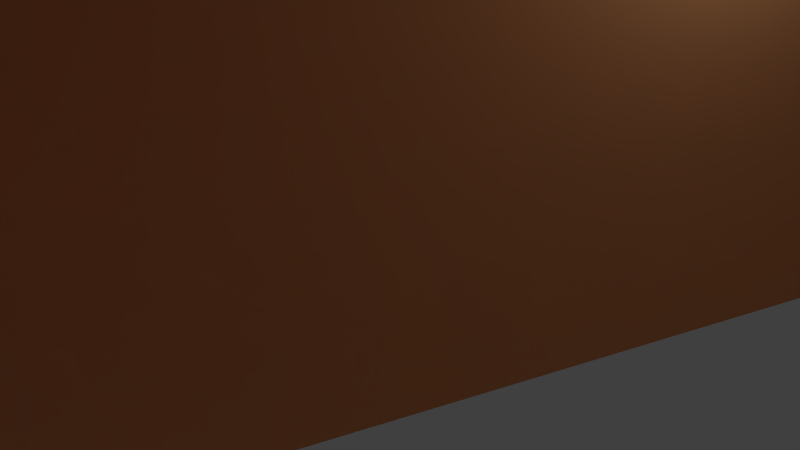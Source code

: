 # Source: kth_campus.blend  (saved by Blender 2.78.0; exported with 4.5.12 LTS)
import bpy
from mathutils import Matrix  # noqa: F401  (used for matrix-valued properties, if any)

bpy.ops.wm.read_factory_settings(use_empty=True)
scene = bpy.context.scene
scene.name = 'Scene'

# ---- collections
col_collection_1 = bpy.data.collections.new('Collection 1'); scene.collection.children.link(col_collection_1)

# ---- materials (node trees are filled in below, after node groups)
mat_firebrick = bpy.data.materials.new('firebrick')
mat_firebrick.alpha_threshold = 0.0
mat_firebrick.use_transparent_shadow = False
mat_firebrick.diffuse_color = (0.698, 0.133, 0.133, 1.0)
mat_firebrick.roughness = 0.5
mat_white = bpy.data.materials.new('white')
mat_white.alpha_threshold = 0.0
mat_white.use_transparent_shadow = False
mat_white.diffuse_color = (1.0, 1.0, 1.0, 1.0)
mat_white.roughness = 0.5
mat_darkgray = bpy.data.materials.new('darkgray')
mat_darkgray.alpha_threshold = 0.0
mat_darkgray.use_transparent_shadow = False
mat_darkgray.diffuse_color = (0.663, 0.663, 0.663, 1.0)
mat_darkgray.roughness = 0.5
mat_wall = bpy.data.materials.new('wall')
mat_wall.alpha_threshold = 0.0
mat_wall.use_transparent_shadow = False
mat_wall.diffuse_color = (1.0, 0.5, 0.2, 1.0)
mat_wall.roughness = 0.5
mat_mediumaquamarine = bpy.data.materials.new('mediumaquamarine')
mat_mediumaquamarine.alpha_threshold = 0.0
mat_mediumaquamarine.use_transparent_shadow = False
mat_mediumaquamarine.diffuse_color = (0.4, 0.804, 0.667, 1.0)
mat_mediumaquamarine.roughness = 0.5
mat_roof = bpy.data.materials.new('roof')
mat_roof.alpha_threshold = 0.0
mat_roof.use_transparent_shadow = False
mat_roof.diffuse_color = (0.29, 0.25, 0.21, 1.0)
mat_roof.roughness = 0.5
mat_red = bpy.data.materials.new('red')
mat_red.alpha_threshold = 0.0
mat_red.use_transparent_shadow = False
mat_red.diffuse_color = (1.0, 0.0, 0.0, 1.0)
mat_red.roughness = 0.5
mat_yellow = bpy.data.materials.new('yellow')
mat_yellow.alpha_threshold = 0.0
mat_yellow.use_transparent_shadow = False
mat_yellow.diffuse_color = (1.0, 1.0, 0.0, 1.0)
mat_yellow.roughness = 0.5
mat_black = bpy.data.materials.new('black')
mat_black.alpha_threshold = 0.0
mat_black.use_transparent_shadow = False
mat_black.diffuse_color = (0.0, 0.0, 0.0, 1.0)
mat_black.roughness = 0.5

# ---- material node trees

# ---- world
world_world = bpy.data.worlds.new('World'); scene.world = world_world
world_world.color = (0.05088, 0.05088, 0.05088)
world_world.use_sun_shadow = False
world_world.sun_shadow_jitter_overblur = 0.0
world_world.cycles.sampling_method = 'NONE'
world_world.cycles.sample_map_resolution = 256

# ---- cameras
cam_camera = bpy.data.cameras.new('Camera')
cam_camera.clip_end = 100.0
cam_camera.lens = 35.0
cam_camera.sensor_width = 32.0
cam_camera.sensor_height = 18.0
cam_camera.ortho_scale = 7.314
cam_camera.dof.focus_distance = 0.0
cam_camera.dof.aperture_fstop = 128.0

# ---- lights
light_lamp = bpy.data.lights.new('Lamp', 'POINT')
light_lamp.transmission_factor = 0.0
light_lamp.cutoff_distance = 30.0
light_lamp.energy = 100.0
light_lamp.shadow_buffer_clip_start = 1.001
light_lamp.shadow_soft_size = 0.1
light_lamp.shadow_maximum_resolution = 0.006
light_lamp.use_absolute_resolution = True
light_lamp.cycles.use_multiple_importance_sampling = False

# ---- meshes
me_map_3_osm_buildings = bpy.data.meshes.new('map_3.osm_buildings')
me_map_3_osm_buildings.from_pydata([(22.32, -72.08, 0.0), (31.6, -47.02, 0.0), (33.43, -33.09, 0.0), (39.93, -17.09, 0.0), (25.52, -10.63, 0.0), (57.29, 64.42, 0.0), (77.45, 56.4, 0.0), (80.46, 65.41, 0.0), (60.66, 79.59, 0.0), (64.99, 91.03, 0.0), (54.07, 93.99, 0.0), (30.15, 34.23, 0.0), (26.41, 35.63, 0.0), (20.96, 22.27, 0.0), (24.19, 20.9, 0.0), (11.16, -8.432, 0.0), (-3.996, -54.22, 0.0), (2.9, -57.11, 0.0), (0.5108, -63.09, 0.0), (22.32, -72.08, 6.0), (31.6, -47.02, 6.0), (33.43, -33.09, 6.0), (39.93, -17.09, 6.0), (25.52, -10.63, 6.0), (57.29, 64.42, 6.0), (77.45, 56.4, 6.0), (80.46, 65.41, 6.0), (60.66, 79.59, 6.0), (64.99, 91.03, 6.0), (54.07, 93.99, 6.0), (30.15, 34.23, 6.0), (26.41, 35.63, 6.0), (20.96, 22.27, 6.0), (24.19, 20.9, 6.0), (11.16, -8.432, 6.0), (-3.996, -54.22, 6.0), (2.9, -57.11, 6.0), (0.5108, -63.09, 6.0), (-83.2, -0.8284, 0.0), (-81.14, 0.4628, 0.0), (-85.37, 7.899, 0.0), (-91.77, 3.758, 0.0), (-111.0, 24.23, 0.0), (-112.6, 26.04, 0.0), (-110.2, 29.11, 0.0), (-119.0, 35.4, 0.0), (-132.0, 17.22, 0.0), (-126.3, 13.24, 0.0), (-133.4, 4.104, 0.0), (-143.4, 10.98, 0.0), (-145.9, 8.513, 0.0), (-151.0, 13.21, 0.0), (-161.3, 2.681, 0.0), (-149.5, -9.52, 0.0), (-147.2, -6.927, 0.0), (-102.8, -52.41, 0.0), (-96.52, -47.15, 0.0), (-99.46, -43.64, 0.0), (-97.79, -41.79, 0.0), (-100.5, -39.18, 0.0), (-102.7, -41.69, 0.0), (-107.0, -30.15, 0.0), (-89.66, -23.64, 0.0), (-91.23, -20.06, 0.0), (-84.28, -16.95, 0.0), (-77.63, -33.16, 0.0), (-70.81, -30.13, 0.0), (-83.2, -0.8284, 12.0), (-81.14, 0.4628, 12.0), (-85.37, 7.899, 12.0), (-91.77, 3.758, 12.0), (-111.0, 24.23, 12.0), (-112.6, 26.04, 12.0), (-110.2, 29.11, 12.0), (-119.0, 35.4, 12.0), (-132.0, 17.22, 12.0), (-126.3, 13.24, 12.0), (-133.4, 4.104, 12.0), (-143.4, 10.98, 12.0), (-145.9, 8.513, 12.0), (-151.0, 13.21, 12.0), (-161.3, 2.681, 12.0), (-149.5, -9.52, 12.0), (-147.2, -6.927, 12.0), (-102.8, -52.41, 12.0), (-96.52, -47.15, 12.0), (-99.46, -43.64, 12.0), (-97.79, -41.79, 12.0), (-100.5, -39.18, 12.0), (-102.7, -41.69, 12.0), (-107.0, -30.15, 12.0), (-89.66, -23.64, 12.0), (-91.23, -20.06, 12.0), (-84.28, -16.95, 12.0), (-77.63, -33.16, 12.0), (-70.81, -30.13, 12.0), (-76.8, 52.15, 0.0), (-33.59, -43.2, 0.0), (-16.68, -50.31, 0.0), (-11.56, -36.18, 0.0), (-19.98, -33.02, 0.0), (-62.19, 58.65, 0.0), (-76.8, 52.15, 6.0), (-33.59, -43.2, 6.0), (-16.68, -50.31, 6.0), (-11.56, -36.18, 6.0), (-19.98, -33.02, 6.0), (-62.19, 58.65, 6.0), (-76.55, 82.3, 0.0), (-63.04, 77.83, 0.0), (-50.2, 68.53, 0.0), (-52.97, 64.63, 0.0), (-23.26, 34.07, -7.248), (-12.4, 30.42, 0.0), (9.745, 20.2, 0.0), (26.08, 57.46, 0.0), (39.89, 88.5, 0.0), (31.63, 91.71, 0.0), (32.51, 96.63, 0.0), (15.87, 101.6, 0.0), (15.09, 98.58, 0.0), (-52.43, 97.57, 0.0), (-53.41, 93.51, 0.0), (-76.22, 100.7, 0.0), (-77.24, 96.54, 0.0), (-81.22, 97.48, 0.0), (-76.55, 82.3, 6.0), (-63.04, 77.83, 6.0), (-50.2, 68.53, 6.0), (-52.97, 64.63, 6.0), (-24.04, 35.29, -1.43), (-12.4, 30.42, 6.0), (9.745, 20.2, 6.0), (26.08, 57.46, 6.0), (39.89, 88.5, 6.0), (31.63, 91.71, 6.0), (32.51, 96.63, 6.0), (15.87, 101.6, 6.0), (15.09, 98.58, 6.0), (-52.43, 97.57, 6.0), (-53.41, 93.51, 6.0), (-76.22, 100.7, 6.0), (-77.24, 96.54, 6.0), (-81.22, 97.48, 6.0), (-102.2, 97.23, 0.0), (-91.13, 61.2, 0.0), (-71.88, 67.12, 0.0), (-82.97, 103.2, 0.0), (-102.2, 97.23, 6.0), (-91.13, 61.2, 6.0), (-71.88, 67.12, 6.0), (-82.97, 103.2, 6.0), (-33.95, 17.03, 0.0), (-19.83, -14.28, 0.0), (-13.64, -21.91, 0.0), (-7.571, -22.44, 0.0), (-2.679, -18.24, 0.0), (4.489, 3.568, 0.0), (2.208, 13.46, 0.0), (-6.016, 20.17, 0.0), (-25.05, 30.04, 0.0), (-33.26, 26.86, 0.0), (-33.95, 17.03, 6.0), (-19.83, -14.28, 6.0), (-13.64, -21.91, 6.0), (-7.571, -22.44, 6.0), (-2.679, -18.24, 6.0), (4.489, 3.568, 6.0), (2.208, 13.46, 6.0), (-6.016, 20.17, 6.0), (-25.05, 30.04, 6.0), (-33.26, 26.86, 6.0), (-37.02, 40.24, 0.0), (-37.81, 39.95, 0.0), (-38.46, 39.41, 0.0), (-38.89, 38.68, 0.0), (-39.04, 37.93, 0.0), (-38.93, 37.1, 0.0), (-38.53, 36.35, 0.0), (-37.83, 35.74, 0.0), (-37.04, 35.45, 0.0), (-36.48, 35.42, 0.0), (-35.65, 35.61, 0.0), (-34.95, 36.06, 0.0), (-34.44, 36.74, 0.0), (-34.21, 37.49, 0.0), (-34.23, 38.33, 0.0), (-34.72, 39.37, 0.0), (-35.36, 39.91, 0.0), (-36.15, 40.23, 0.0), (-37.02, 40.24, 6.0), (-37.81, 39.95, 6.0), (-38.46, 39.41, 6.0), (-38.89, 38.68, 6.0), (-39.04, 37.93, 6.0), (-38.93, 37.1, 6.0), (-38.53, 36.35, 6.0), (-37.83, 35.74, 6.0), (-37.04, 35.45, 6.0), (-36.48, 35.42, 6.0), (-35.65, 35.61, 6.0), (-34.95, 36.06, 6.0), (-34.44, 36.74, 6.0), (-34.21, 37.49, 6.0), (-34.23, 38.33, 6.0), (-34.72, 39.37, 6.0), (-35.36, 39.91, 6.0), (-36.15, 40.23, 6.0), (138.1, -1.517, 6.0), (150.2, 32.47, 6.0), (158.9, 29.65, 6.0), (164.0, 30.62, 6.0), (166.4, 37.6, 6.0), (163.3, 42.69, 6.0), (100.1, 58.27, 6.0), (96.97, 48.98, 6.0), (117.8, 41.33, 6.0), (88.76, -36.9, 6.0), (72.92, -30.34, 6.0), (66.55, -46.55, 6.0), (59.1, -58.64, 6.0), (49.32, -83.22, 6.0), (70.74, -92.04, 6.0), (74.17, -84.04, 6.0), (79.94, -86.54, 6.0), (100.5, -44.71, 6.0), (111.7, -12.04, 6.0), (120.2, -14.45, 6.0), (125.6, 2.568, 6.0), (137.2, 33.67, 6.0), (131.6, 17.32, 6.0), (118.1, 21.95, 6.0), (123.6, 38.3, 6.0), (138.1, -1.517, 0.0), (150.2, 32.47, 0.0), (158.9, 29.65, 0.0), (164.0, 30.62, 0.0), (166.4, 37.6, 0.0), (163.3, 42.69, 0.0), (100.1, 58.27, 0.0), (96.97, 48.98, 0.0), (117.8, 41.33, 0.0), (88.76, -36.9, 0.0), (72.92, -30.34, 0.0), (66.55, -46.55, 0.0), (59.1, -58.64, 0.0), (49.32, -83.22, 0.0), (70.74, -92.04, 0.0), (74.17, -84.04, 0.0), (79.94, -86.54, 0.0), (100.5, -44.71, 0.0), (111.7, -12.04, 0.0), (120.2, -14.45, 0.0), (125.6, 2.568, 0.0), (137.2, 33.67, 0.0), (131.6, 17.32, 0.0), (118.1, 21.95, 0.0), (123.6, 38.3, 0.0), (22.32, -72.08, 35.83), (31.6, -47.02, 35.83), (44.82, -52.29, 35.83), (49.88, -39.59, 35.83), (33.43, -33.09, 35.83), (39.93, -17.09, 35.83), (25.52, -10.63, 35.83), (57.29, 64.42, 35.83), (77.45, 56.4, 35.83), (80.46, 65.41, 35.83), (91.34, 61.24, 35.83), (93.39, 67.43, 35.83), (60.66, 79.59, 35.83), (64.99, 91.03, 35.83), (54.07, 93.99, 35.83), (30.15, 34.23, 35.83), (26.41, 35.63, 35.83), (20.96, 22.27, 35.83), (24.19, 20.9, 35.83), (11.16, -8.432, 35.83), (-3.996, -54.22, 35.83), (2.9, -57.11, 35.83), (0.5108, -63.09, 35.83), (70.74, -92.04, 35.83), (74.17, -84.04, 35.83), (79.94, -86.54, 35.83), (100.5, -44.71, 35.83), (111.7, -12.04, 35.83), (118.1, 21.95, 35.83), (123.6, 38.3, 35.83), (137.2, 33.67, 35.83), (131.6, 17.32, 35.83), (125.6, 2.568, 35.83), (138.1, -1.517, 35.83), (150.2, 32.47, 35.83), (158.9, 29.65, 35.83), (164.0, 30.62, 35.83), (166.4, 37.6, 35.83), (163.3, 42.69, 35.83), (93.39, 67.43, 35.83), (91.34, 61.24, 35.83), (100.1, 58.27, 35.83), (96.97, 48.98, 35.83), (117.8, 41.33, 35.83), (88.76, -36.9, 35.83), (72.92, -30.34, 35.83), (66.55, -46.55, 35.83), (49.88, -39.59, 35.83), (44.82, -52.29, 35.83), (59.1, -58.64, 35.83), (49.32, -83.22, 35.83), (-76.8, 52.15, 35.32), (-33.59, -43.2, 35.32), (-16.68, -50.31, 35.32), (-11.56, -36.18, 35.32), (-19.98, -33.02, 35.32), (-62.19, 58.65, 35.32), (-76.55, 82.3, 35.32), (-63.04, 77.83, 35.32), (-50.2, 68.53, 35.32), (-52.97, 64.63, 35.32), (-9.807, 34.96, 35.32), (-12.4, 30.42, 35.32), (9.745, 20.2, 35.32), (26.08, 57.46, 35.32), (39.89, 88.5, 35.32), (31.63, 91.71, 35.32), (32.51, 96.63, 35.32), (15.87, 101.6, 35.32), (15.09, 98.58, 35.32), (-52.43, 97.57, 35.32), (-53.41, 93.51, 35.32), (-76.22, 100.7, 35.32), (-77.24, 96.54, 35.32), (-81.22, 97.48, 35.32), (-102.2, 97.23, 35.32), (-91.13, 61.2, 35.32), (-71.88, 67.12, 35.32), (-82.97, 103.2, 35.32), (-33.95, 17.03, 72.05), (-19.83, -14.28, 72.05), (-13.64, -21.91, 72.05), (-7.571, -22.44, 72.05), (-2.679, -18.24, 72.05), (4.489, 3.568, 72.05), (2.208, 13.46, 72.05), (-6.016, 20.17, 72.05), (-25.05, 30.04, 72.05), (-33.26, 26.86, 72.05), (-83.2, -0.8284, 49.2), (-81.14, 0.4628, 49.2), (-85.37, 7.899, 49.2), (-91.77, 3.758, 49.2), (-111.0, 24.23, 49.2), (-112.6, 26.04, 49.2), (-110.2, 29.11, 49.2), (-119.0, 35.4, 49.2), (-132.0, 17.22, 49.2), (-126.3, 13.24, 49.2), (-133.4, 4.104, 49.2), (-143.4, 10.98, 49.2), (-145.9, 8.513, 49.2), (-151.0, 13.21, 49.2), (-161.3, 2.681, 49.2), (-149.5, -9.52, 49.2), (-147.2, -6.927, 49.2), (-102.8, -52.41, 49.2), (-96.52, -47.15, 49.2), (-99.46, -43.64, 49.2), (-97.79, -41.79, 49.2), (-100.5, -39.18, 49.2), (-102.7, -41.69, 49.2), (-107.0, -30.15, 49.2), (-89.66, -23.64, 49.2), (-91.23, -20.06, 49.2), (-84.28, -16.95, 49.2), (-77.63, -33.16, 49.2), (-70.81, -30.13, 49.2), (22.32, -72.08, 47.76), (31.6, -47.02, 47.76), (44.82, -52.29, 47.76), (49.88, -39.59, 47.76), (33.43, -33.09, 47.76), (39.93, -17.09, 47.76), (25.52, -10.63, 47.76), (57.29, 64.42, 47.76), (77.45, 56.4, 47.76), (80.46, 65.41, 47.76), (91.34, 61.24, 47.76), (93.39, 67.43, 47.76), (60.66, 79.59, 47.76), (64.99, 91.03, 47.76), (54.07, 93.99, 47.76), (30.15, 34.23, 47.76), (26.41, 35.63, 47.76), (20.96, 22.27, 47.76), (24.19, 20.9, 47.76), (11.16, -8.432, 47.76), (-3.996, -54.22, 47.76), (2.9, -57.11, 47.76), (0.5108, -63.09, 47.76), (70.74, -92.04, 47.76), (74.17, -84.04, 47.76), (79.94, -86.54, 47.76), (100.5, -44.71, 47.76), (111.7, -12.04, 47.76), (118.1, 21.95, 47.76), (123.6, 38.3, 47.76), (137.2, 33.67, 47.76), (131.6, 17.32, 47.76), (125.6, 2.568, 47.76), (138.1, -1.517, 47.76), (150.2, 32.47, 47.76), (158.9, 29.65, 47.76), (164.0, 30.62, 47.76), (166.4, 37.6, 47.76), (163.3, 42.69, 47.76), (93.39, 67.43, 47.76), (91.34, 61.24, 47.76), (100.1, 58.27, 47.76), (96.97, 48.98, 47.76), (117.8, 41.33, 47.76), (88.76, -36.9, 47.76), (72.92, -30.34, 47.76), (66.55, -46.55, 47.76), (49.88, -39.59, 47.76), (44.82, -52.29, 47.76), (59.1, -58.64, 47.76), (49.32, -83.22, 47.76), (-37.02, 40.24, 25.3), (-37.81, 39.95, 25.3), (-38.46, 39.41, 25.3), (-38.89, 38.68, 25.3), (-39.04, 37.93, 25.3), (-38.93, 37.1, 25.3), (-38.53, 36.35, 25.3), (-37.83, 35.74, 25.3), (-37.04, 35.45, 25.3), (-36.48, 35.42, 25.3), (-35.65, 35.61, 25.3), (-34.95, 36.06, 25.3), (-34.44, 36.74, 25.3), (-34.21, 37.49, 25.3), (-34.23, 38.33, 25.3), (-34.72, 39.37, 25.3), (-35.36, 39.91, 25.3), (-36.15, 40.23, 25.3), (111.7, -12.04, 35.79), (120.2, -14.45, 35.79), (125.6, 2.568, 35.79), (131.6, 17.32, 35.79), (118.1, 21.95, 35.79), (31.6, -47.02, 3.0), (38.21, -49.65, 0.0), (38.21, -49.65, 6.0), (51.96, -55.46, 6.0), (51.96, -55.46, 0.0), (59.1, -58.64, 3.0), (38.21, -49.65, 35.83), (31.6, -47.02, 20.92), (44.82, -52.29, 20.92), (51.96, -55.46, 35.83), (44.82, -52.29, 20.92), (59.1, -58.64, 20.92), (51.96, -55.46, 20.92), (38.21, -49.65, 20.92), (51.96, -55.46, 3.0), (38.21, -49.65, 3.0), (43.54, -36.28, 3.0), (66.55, -46.55, 3.0), (58.21, -43.07, 6.0), (43.54, -36.28, 6.0), (57.81, -42.3, 6.0), (57.81, -42.3, 20.92), (50.66, -39.13, 20.92), (58.21, -43.07, 0.0), (50.16, -38.92, 20.92), (43.54, -36.28, 20.92), (43.54, -36.28, 6.0), (41.66, -36.34, 0.0), (57.81, -42.3, 3.0), (57.81, -42.3, 6.0), (41.66, -36.34, 6.0), (33.43, -33.09, 3.0), (57.81, -42.3, 0.0), (57.81, -42.3, 3.0), (43.54, -36.28, 0.0), (41.66, -36.34, 35.83), (43.54, -36.28, 3.0), (49.88, -39.59, 20.92), (33.43, -33.09, 20.92), (58.21, -43.07, 35.83), (66.55, -46.55, 20.92), (49.88, -39.59, 20.92), (58.21, -43.07, 20.92), (41.66, -36.34, 20.92), (58.21, -43.07, 3.0), (41.66, -36.34, 3.0), (37.54, -34.71, 0.0), (33.43, -33.09, 4.5), (66.55, -46.55, 4.5), (45.77, -37.97, 35.83), (49.88, -39.59, 28.38), (33.43, -33.09, 28.38), (62.38, -44.81, 35.83), (66.55, -46.55, 28.38), (49.88, -39.59, 28.38), (37.54, -34.71, 35.83), (62.38, -44.81, 0.0), (33.43, -33.09, 13.46), (33.43, -33.09, 1.5), (66.55, -46.55, 1.5), (62.38, -44.81, 6.0), (37.54, -34.71, 6.0), (66.55, -46.55, 13.46), (54.04, -41.33, 35.83), (62.38, -44.81, 20.92), (54.04, -41.33, 20.92), (58.21, -43.07, 13.46), (58.21, -43.07, 28.38), (45.77, -37.97, 20.92), (37.54, -34.71, 20.92), (41.66, -36.34, 13.46), (41.66, -36.34, 28.38), (62.38, -44.81, 3.0), (58.21, -43.07, 4.5), (58.21, -43.07, 1.5), (41.66, -36.34, 4.5), (41.66, -36.34, 1.5), (37.54, -34.71, 3.0), (37.54, -34.71, 1.5), (62.38, -44.81, 1.5), (62.38, -44.81, 4.5), (37.54, -34.71, 28.38), (37.54, -34.71, 13.46), (62.38, -44.81, 13.46), (54.04, -41.33, 28.38), (62.38, -44.81, 28.38), (45.77, -37.97, 28.38), (37.54, -34.71, 4.5), (43.71, -37.15, 0.0), (41.66, -36.34, 9.729), (41.66, -36.34, 5.25), (41.66, -36.34, 2.25), (43.71, -37.15, 6.0), (43.71, -37.15, 20.92), (41.66, -36.34, 17.19), (41.66, -36.34, 3.75), (41.66, -36.34, 0.75), (43.71, -37.15, 3.0), (43.71, -37.15, 1.5), (43.71, -37.15, 4.5), (43.71, -37.15, 13.46), (43.71, -37.15, 17.19), (43.71, -37.15, 9.729), (43.71, -37.15, 3.75), (43.71, -37.15, 0.75), (43.71, -37.15, 2.25), (43.71, -37.15, 5.25), (80.46, 65.41, 3.0), (85.9, 63.33, 0.0), (85.9, 63.33, 6.0), (100.1, 58.27, 3.0), (85.9, 63.33, 35.83), (80.46, 65.41, 20.92), (91.34, 61.24, 20.92), (95.73, 59.76, 35.83), (91.34, 61.24, 20.92), (100.1, 58.27, 20.92), (95.73, 59.76, 20.92), (85.9, 63.33, 20.92), (85.9, 63.33, 3.0), (88.05, 69.27, -5.256e-08), (88.05, 69.27, 6.0), (93.49, 67.19, 20.92), (93.49, 67.19, 20.92), (97.87, 65.7, 20.92), (88.05, 69.27, 20.92), (88.05, 69.27, 3.0), (77.02, 73.51, 0.0), (60.66, 79.59, 3.0), (77.02, 73.51, 6.0), (128.3, 55.06, 6.0), (128.3, 55.06, 0.0), (163.3, 42.69, 3.0), (77.02, 73.51, 35.83), (93.39, 67.43, 20.92), (60.66, 79.59, 20.92), (128.3, 55.06, 35.83), (163.3, 42.69, 20.92), (93.39, 67.43, 20.92), (77.02, 73.51, 47.76), (93.39, 67.43, 41.8), (60.66, 79.59, 41.8), (128.3, 55.06, 47.76), (163.3, 42.69, 41.8), (93.39, 67.43, 41.8), (128.3, 55.06, 41.8), (77.02, 73.51, 41.8), (128.3, 55.06, 20.92), (77.02, 73.51, 20.92), (128.3, 55.06, 3.0), (77.02, 73.51, 3.0), (68.84, 76.55, 0.0), (60.66, 79.59, 4.5), (85.21, 70.47, 6.0), (110.9, 61.25, 6.0), (110.9, 61.25, 0.0), (163.3, 42.69, 4.5), (85.21, 70.47, 35.83), (93.39, 67.43, 28.38), (60.66, 79.59, 28.38), (145.8, 48.87, 35.83), (163.3, 42.69, 28.38), (93.39, 67.43, 28.38), (85.21, 70.47, 47.76), (93.39, 67.43, 44.78), (60.66, 79.59, 44.78), (145.8, 48.87, 47.76), (163.3, 42.69, 44.78), (93.39, 67.43, 44.78), (85.21, 70.47, 0.0), (60.66, 79.59, 1.5), (68.84, 76.55, 6.0), (145.8, 48.87, 6.0), (145.8, 48.87, 0.0), (163.3, 42.69, 1.5), (68.84, 76.55, 35.83), (60.66, 79.59, 13.46), (110.9, 61.25, 35.83), (163.3, 42.69, 13.46), (68.84, 76.55, 47.76), (93.39, 67.43, 38.82), (60.66, 79.59, 38.82), (110.9, 61.25, 47.76), (163.3, 42.69, 38.82), (93.39, 67.43, 38.82), (145.8, 48.87, 41.8), (110.9, 61.25, 41.8), (128.3, 55.06, 38.82), (128.3, 55.06, 44.78), (85.21, 70.47, 41.8), (68.84, 76.55, 41.8), (77.02, 73.51, 38.82), (77.02, 73.51, 44.78), (145.8, 48.87, 20.92), (110.9, 61.25, 20.92), (128.3, 55.06, 13.46), (128.3, 55.06, 28.38), (85.21, 70.47, 20.92), (68.84, 76.55, 20.92), (77.02, 73.51, 13.46), (77.02, 73.51, 28.38), (110.9, 61.25, 3.0), (145.8, 48.87, 3.0), (128.3, 55.06, 4.5), (128.3, 55.06, 1.5), (77.02, 73.51, 4.5), (77.02, 73.51, 1.5), (85.21, 70.47, 3.0), (68.84, 76.55, 3.0), (68.84, 76.55, 1.5), (85.21, 70.47, 1.5), (85.21, 70.47, 4.5), (145.8, 48.87, 1.5), (145.8, 48.87, 4.5), (110.9, 61.25, 4.5), (68.84, 76.55, 28.38), (68.84, 76.55, 13.46), (85.21, 70.47, 13.46), (110.9, 61.25, 28.38), (110.9, 61.25, 13.46), (145.8, 48.87, 13.46), (68.84, 76.55, 44.78), (68.84, 76.55, 38.82), (85.21, 70.47, 38.82), (110.9, 61.25, 44.78), (110.9, 61.25, 38.82), (145.8, 48.87, 38.82), (145.8, 48.87, 44.78), (85.21, 70.47, 44.78), (145.8, 48.87, 28.38), (85.21, 70.47, 28.38), (110.9, 61.25, 1.5), (68.84, 76.55, 4.5), (64.75, 78.07, 0.0), (60.66, 79.59, 5.25), (89.3, 68.95, 6.0), (102.1, 64.34, 6.0), (102.1, 64.34, 0.0), (163.3, 42.69, 5.25), (89.3, 68.95, 35.83), (93.39, 67.43, 32.1), (60.66, 79.59, 32.1), (154.5, 45.78, 35.83), (163.3, 42.69, 32.1), (93.39, 67.43, 32.1), (89.3, 68.95, 47.76), (93.39, 67.43, 46.27), (60.66, 79.59, 46.27), (154.5, 45.78, 47.76), (163.3, 42.69, 46.27), (93.39, 67.43, 46.27), (81.11, 71.99, 0.0), (60.66, 79.59, 2.25), (72.93, 75.03, 6.0), (137.1, 51.97, 6.0), (137.1, 51.97, 0.0), (163.3, 42.69, 2.25), (72.93, 75.03, 35.83), (60.66, 79.59, 17.19), (119.6, 58.15, 35.83), (163.3, 42.69, 17.19), (72.93, 75.03, 47.76), (93.39, 67.43, 40.31), (60.66, 79.59, 40.31), (119.6, 58.15, 47.76), (163.3, 42.69, 40.31), (93.39, 67.43, 40.31), (154.5, 45.78, 41.8), (119.6, 58.15, 41.8), (128.3, 55.06, 37.33), (128.3, 55.06, 43.29), (89.3, 68.95, 41.8), (72.93, 75.03, 41.8), (77.02, 73.51, 37.33), (77.02, 73.51, 43.29), (154.5, 45.78, 20.92), (119.6, 58.15, 20.92), (128.3, 55.06, 9.729), (128.3, 55.06, 24.65), (89.3, 68.95, 20.92), (72.93, 75.03, 20.92), (77.02, 73.51, 9.729), (77.02, 73.51, 24.65), (102.1, 64.34, 3.0), (137.1, 51.97, 3.0), (128.3, 55.06, 5.25), (128.3, 55.06, 2.25), (77.02, 73.51, 5.25), (77.02, 73.51, 2.25), (89.3, 68.95, 3.0), (72.93, 75.03, 3.0), (72.93, 75.03, 0.0), (60.66, 79.59, 3.75), (81.11, 71.99, 6.0), (119.6, 58.15, 6.0), (119.6, 58.15, 0.0), (163.3, 42.69, 3.75), (81.11, 71.99, 35.83), (93.39, 67.43, 24.65), (60.66, 79.59, 24.65), (137.1, 51.97, 35.83), (163.3, 42.69, 24.65), (93.39, 67.43, 24.65), (81.11, 71.99, 47.76), (93.39, 67.43, 43.29), (60.66, 79.59, 43.29), (137.1, 51.97, 47.76), (163.3, 42.69, 43.29), (93.39, 67.43, 43.29), (89.3, 68.95, 0.0), (60.66, 79.59, 0.75), (64.75, 78.07, 6.0), (154.5, 45.78, 6.0), (154.5, 45.78, 0.0), (163.3, 42.69, 0.75), (64.75, 78.07, 35.83), (60.66, 79.59, 9.729), (102.1, 64.34, 35.83), (163.3, 42.69, 9.729), (64.75, 78.07, 47.76), (93.39, 67.43, 37.33), (60.66, 79.59, 37.33), (102.1, 64.34, 47.76), (163.3, 42.69, 37.33), (93.39, 67.43, 37.33), (137.1, 51.97, 41.8), (102.1, 64.34, 41.8), (128.3, 55.06, 40.31), (128.3, 55.06, 46.27), (81.11, 71.99, 41.8), (64.75, 78.07, 41.8), (77.02, 73.51, 40.31), (77.02, 73.51, 46.27), (137.1, 51.97, 20.92), (102.1, 64.34, 20.92), (128.3, 55.06, 17.19), (128.3, 55.06, 32.1), (81.11, 71.99, 20.92), (64.75, 78.07, 20.92), (77.02, 73.51, 17.19), (77.02, 73.51, 32.1), (119.6, 58.15, 3.0), (154.5, 45.78, 3.0), (128.3, 55.06, 3.75), (128.3, 55.06, 0.75), (77.02, 73.51, 3.75), (77.02, 73.51, 0.75), (81.11, 71.99, 3.0), (64.75, 78.07, 3.0), (68.84, 76.55, 2.25), (68.84, 76.55, 0.75), (72.93, 75.03, 1.5), (64.75, 78.07, 1.5), (85.21, 70.47, 2.25), (85.21, 70.47, 0.75), (89.3, 68.95, 1.5), (81.11, 71.99, 1.5), (85.21, 70.47, 5.25), (85.21, 70.47, 3.75), (89.3, 68.95, 4.5), (81.11, 71.99, 4.5), (137.1, 51.97, 1.5), (154.5, 45.78, 1.5), (145.8, 48.87, 2.25), (145.8, 48.87, 0.75), (137.1, 51.97, 4.5), (154.5, 45.78, 4.5), (145.8, 48.87, 5.25), (145.8, 48.87, 3.75), (102.1, 64.34, 4.5), (119.6, 58.15, 4.5), (110.9, 61.25, 5.25), (110.9, 61.25, 3.75), (72.93, 75.03, 28.38), (64.75, 78.07, 28.38), (68.84, 76.55, 24.65), (68.84, 76.55, 32.1), (72.93, 75.03, 13.46), (64.75, 78.07, 13.46), (68.84, 76.55, 9.729), (68.84, 76.55, 17.19), (89.3, 68.95, 13.46), (81.11, 71.99, 13.46), (85.21, 70.47, 9.729), (85.21, 70.47, 17.19), (119.6, 58.15, 28.38), (102.1, 64.34, 28.38), (110.9, 61.25, 24.65), (110.9, 61.25, 32.1), (119.6, 58.15, 13.46), (102.1, 64.34, 13.46), (110.9, 61.25, 9.729), (110.9, 61.25, 17.19), (154.5, 45.78, 13.46), (137.1, 51.97, 13.46), (145.8, 48.87, 9.729), (145.8, 48.87, 17.19), (72.93, 75.03, 44.78), (64.75, 78.07, 44.78), (68.84, 76.55, 43.29), (68.84, 76.55, 46.27), (72.93, 75.03, 38.82), (64.75, 78.07, 38.82), (68.84, 76.55, 37.33), (68.84, 76.55, 40.31), (89.3, 68.95, 38.82), (81.11, 71.99, 38.82), (85.21, 70.47, 37.33), (85.21, 70.47, 40.31), (119.6, 58.15, 44.78), (102.1, 64.34, 44.78), (110.9, 61.25, 43.29), (110.9, 61.25, 46.27), (119.6, 58.15, 38.82), (102.1, 64.34, 38.82), (110.9, 61.25, 37.33), (110.9, 61.25, 40.31), (154.5, 45.78, 38.82), (137.1, 51.97, 38.82), (145.8, 48.87, 37.33), (145.8, 48.87, 40.31), (154.5, 45.78, 44.78), (137.1, 51.97, 44.78), (145.8, 48.87, 43.29), (145.8, 48.87, 46.27), (89.3, 68.95, 44.78), (81.11, 71.99, 44.78), (85.21, 70.47, 43.29), (85.21, 70.47, 46.27), (154.5, 45.78, 28.38), (137.1, 51.97, 28.38), (145.8, 48.87, 24.65), (145.8, 48.87, 32.1), (89.3, 68.95, 28.38), (81.11, 71.99, 28.38), (85.21, 70.47, 24.65), (85.21, 70.47, 32.1), (102.1, 64.34, 1.5), (119.6, 58.15, 1.5), (110.9, 61.25, 2.25), (110.9, 61.25, 0.75), (68.84, 76.55, 5.25), (68.84, 76.55, 3.75), (72.93, 75.03, 4.5), (64.75, 78.07, 4.5), (64.75, 78.07, 3.75), (72.93, 75.03, 3.75), (72.93, 75.03, 5.25), (119.6, 58.15, 0.75), (119.6, 58.15, 2.25), (102.1, 64.34, 2.25), (81.11, 71.99, 32.1), (81.11, 71.99, 24.65), (89.3, 68.95, 24.65), (137.1, 51.97, 32.1), (137.1, 51.97, 24.65), (154.5, 45.78, 24.65), (81.11, 71.99, 46.27), (81.11, 71.99, 43.29), (89.3, 68.95, 43.29), (137.1, 51.97, 46.27), (137.1, 51.97, 43.29), (154.5, 45.78, 43.29), (137.1, 51.97, 40.31), (137.1, 51.97, 37.33), (154.5, 45.78, 37.33), (102.1, 64.34, 40.31), (102.1, 64.34, 37.33), (119.6, 58.15, 37.33), (102.1, 64.34, 46.27), (102.1, 64.34, 43.29), (119.6, 58.15, 43.29), (81.11, 71.99, 40.31), (81.11, 71.99, 37.33), (89.3, 68.95, 37.33), (64.75, 78.07, 40.31), (64.75, 78.07, 37.33), (72.93, 75.03, 37.33), (64.75, 78.07, 46.27), (64.75, 78.07, 43.29), (72.93, 75.03, 43.29), (137.1, 51.97, 17.19), (137.1, 51.97, 9.729), (154.5, 45.78, 9.729), (102.1, 64.34, 17.19), (102.1, 64.34, 9.729), (119.6, 58.15, 9.729), (102.1, 64.34, 32.1), (102.1, 64.34, 24.65), (119.6, 58.15, 24.65), (81.11, 71.99, 17.19), (81.11, 71.99, 9.729), (89.3, 68.95, 9.729), (64.75, 78.07, 17.19), (64.75, 78.07, 9.729), (72.93, 75.03, 9.729), (64.75, 78.07, 32.1), (64.75, 78.07, 24.65), (72.93, 75.03, 24.65), (119.6, 58.15, 3.75), (119.6, 58.15, 5.25), (102.1, 64.34, 5.25), (154.5, 45.78, 3.75), (154.5, 45.78, 5.25), (137.1, 51.97, 5.25), (154.5, 45.78, 0.75), (154.5, 45.78, 2.25), (137.1, 51.97, 2.25), (81.11, 71.99, 3.75), (89.3, 68.95, 3.75), (89.3, 68.95, 5.25), (81.11, 71.99, 0.75), (89.3, 68.95, 0.75), (89.3, 68.95, 2.25), (64.75, 78.07, 0.75), (72.93, 75.03, 0.75), (72.93, 75.03, 2.25), (64.75, 78.07, 2.25), (81.11, 71.99, 2.25), (81.11, 71.99, 5.25), (137.1, 51.97, 0.75), (137.1, 51.97, 3.75), (102.1, 64.34, 3.75), (72.93, 75.03, 32.1), (72.93, 75.03, 17.19), (89.3, 68.95, 17.19), (119.6, 58.15, 32.1), (119.6, 58.15, 17.19), (154.5, 45.78, 17.19), (72.93, 75.03, 46.27), (72.93, 75.03, 40.31), (89.3, 68.95, 40.31), (119.6, 58.15, 46.27), (119.6, 58.15, 40.31), (154.5, 45.78, 40.31), (154.5, 45.78, 46.27), (89.3, 68.95, 46.27), (154.5, 45.78, 32.1), (89.3, 68.95, 32.1), (102.1, 64.34, 0.75), (64.75, 78.07, 5.25), (25.52, -10.63, 3.0), (41.4, 26.9, 0.0), (57.29, 64.42, 3.0), (41.4, 26.9, 6.0), (41.4, 26.9, 35.83), (25.52, -10.63, 20.92), (57.29, 64.42, 20.92), (41.4, 26.9, 20.92), (41.4, 26.9, 3.0), (57.29, 64.42, 4.5), (57.29, 64.42, 1.5), (57.29, 64.42, 13.46), (49.35, 45.66, 20.92), (41.4, 26.9, 13.46), (41.4, 26.9, 4.5), (41.4, 26.9, 1.5), (53.32, 55.04, 0.0), (57.29, 64.42, 5.25), (57.29, 64.42, 2.25), (45.38, 36.28, 6.0), (57.29, 64.42, 17.19), (45.38, 36.28, 20.92), (41.4, 26.9, 9.729), (41.4, 26.9, 5.25), (41.4, 26.9, 2.25), (45.38, 36.28, 3.0), (45.38, 36.28, 0.0), (57.29, 64.42, 3.75), (57.29, 64.42, 0.75), (53.32, 55.04, 6.0), (57.29, 64.42, 9.729), (53.32, 55.04, 20.92), (41.4, 26.9, 17.19), (41.4, 26.9, 3.75), (41.4, 26.9, 0.75), (53.32, 55.04, 3.0), (45.38, 36.28, 1.5), (53.32, 55.04, 1.5), (45.38, 36.28, 13.46), (53.32, 55.04, 13.46), (49.35, 45.66, 17.19), (45.38, 36.28, 4.5), (53.32, 55.04, 4.5), (53.32, 55.04, 3.75), (45.38, 36.28, 3.75), (45.38, 36.28, 5.25), (53.32, 55.04, 17.19), (53.32, 55.04, 9.729), (45.38, 36.28, 9.729), (53.32, 55.04, 0.75), (45.38, 36.28, 0.75), (45.38, 36.28, 2.25), (53.32, 55.04, 2.25), (45.38, 36.28, 17.19), (53.32, 55.04, 5.25), (32.62, 41.67, 0.0), (40.56, 60.43, 6.0), (40.56, 60.43, 3.0), (40.56, 60.43, 1.5), (40.56, 60.43, 13.46), (36.59, 51.05, 17.19), (40.56, 60.43, 4.5), (40.56, 60.43, 0.0), (32.62, 41.67, 6.0), (32.62, 41.67, 3.0), (32.62, 41.67, 1.5), (32.62, 41.67, 13.46), (32.62, 41.67, 4.5), (40.56, 60.43, 3.75), (32.62, 41.67, 3.75), (32.62, 41.67, 5.25), (40.56, 60.43, 17.19), (40.56, 60.43, 9.729), (32.62, 41.67, 9.729), (40.56, 60.43, 0.75), (32.62, 41.67, 0.75), (32.62, 41.67, 2.25), (40.56, 60.43, 2.25), (32.62, 41.67, 17.19), (40.56, 60.43, 5.25), (-63.04, 77.83, 57.26), (-76.55, 82.3, 57.26), (-50.2, 68.53, 57.26), (-52.97, 64.63, 57.26), (-9.807, 34.96, 57.26), (-12.4, 30.42, 57.26), (9.745, 20.2, 57.26), (26.08, 57.46, 57.26), (39.89, 88.5, 57.26), (31.63, 91.71, 57.26), (32.51, 96.63, 57.26), (15.87, 101.6, 57.26), (15.09, 98.58, 57.26), (-52.43, 97.57, 57.26), (-53.41, 93.51, 57.26), (-76.22, 100.7, 57.26), (-77.24, 96.54, 57.26), (-81.22, 97.48, 57.26), (-91.13, 61.2, 57.26), (-102.2, 97.23, 57.26), (-71.88, 67.12, 57.26), (-82.97, 103.2, 57.26), (31.6, -47.02, 59.06), (22.32, -72.08, 59.06), (44.82, -52.29, 59.06), (49.88, -39.59, 59.06), (33.43, -33.09, 59.06), (39.93, -17.09, 59.06), (25.52, -10.63, 59.06), (57.29, 64.42, 59.06), (77.45, 56.4, 59.06), (80.46, 65.41, 59.06), (91.34, 61.24, 59.06), (93.39, 67.43, 59.06), (89.3, 68.95, 59.06), (64.99, 91.03, 59.06), (60.66, 79.59, 59.06), (54.07, 93.99, 59.06), (30.15, 34.23, 59.06), (26.41, 35.63, 59.06), (20.96, 22.27, 59.06), (24.19, 20.9, 59.06), (11.16, -8.432, 59.06), (-3.996, -54.22, 59.06), (2.9, -57.11, 59.06), (0.5108, -63.09, 59.06), (74.17, -84.04, 59.06), (70.74, -92.04, 59.06), (79.94, -86.54, 59.06), (100.5, -44.71, 59.06), (111.7, -12.04, 59.06), (118.1, 21.95, 59.06), (123.6, 38.3, 59.06), (137.2, 33.67, 59.06), (131.6, 17.32, 59.06), (125.6, 2.568, 59.06), (138.1, -1.517, 59.06), (150.2, 32.47, 59.06), (158.9, 29.65, 59.06), (164.0, 30.62, 59.06), (166.4, 37.6, 59.06), (163.3, 42.69, 59.06), (154.5, 45.78, 59.06), (91.34, 61.24, 59.06), (93.39, 67.43, 59.06), (100.1, 58.27, 59.06), (96.97, 48.98, 59.06), (117.8, 41.33, 59.06), (88.76, -36.9, 59.06), (72.92, -30.34, 59.06), (66.55, -46.55, 59.06), (49.88, -39.59, 59.06), (44.82, -52.29, 59.06), (59.1, -58.64, 59.06), (49.32, -83.22, 59.06), (72.93, 75.03, 59.06), (77.02, 73.51, 59.06), (119.6, 58.15, 59.06), (128.3, 55.06, 59.06), (81.11, 71.99, 59.06), (85.21, 70.47, 59.06), (137.1, 51.97, 59.06), (145.8, 48.87, 59.06), (64.75, 78.07, 59.06), (68.84, 76.55, 59.06), (102.1, 64.34, 59.06), (110.9, 61.25, 59.06)], [], [(18, 0, 19, 37), (0, 1, 450, 20, 19), (537, 497, 21, 511), (2, 3, 22, 21, 497, 481, 508), (3, 4, 991, 23, 22), (1045, 1008, 24, 1020), (5, 6, 25, 24, 1008, 1000, 1018, 993, 1009, 1001, 1019), (6, 7, 557, 26, 25), (559, 569, 576, 571), (990, 684, 27, 761), (8, 9, 28, 27, 684, 602, 742, 578, 702, 620, 760), (9, 10, 29, 28), (11, 12, 31, 30), (12, 13, 32, 31), (13, 14, 33, 32), (14, 15, 34, 33), (15, 16, 35, 34), (16, 17, 36, 35), (17, 18, 37, 36), (66, 38, 67, 95), (38, 39, 68, 67), (39, 40, 69, 68), (40, 41, 70, 69), (41, 42, 71, 70), (42, 43, 72, 71), (43, 44, 73, 72), (44, 45, 74, 73), (45, 46, 75, 74), (46, 47, 76, 75), (47, 48, 77, 76), (48, 49, 78, 77), (49, 50, 79, 78), (50, 51, 80, 79), (51, 52, 81, 80), (52, 53, 82, 81), (53, 54, 83, 82), (54, 55, 84, 83), (55, 56, 85, 84), (56, 57, 86, 85), (57, 58, 87, 86), (58, 59, 88, 87), (59, 60, 89, 88), (60, 61, 90, 89), (61, 62, 91, 90), (62, 63, 92, 91), (63, 64, 93, 92), (64, 65, 94, 93), (65, 66, 95, 94), (394, 395, 1113, 1112), (101, 96, 102, 107), (96, 97, 103, 102), (97, 98, 104, 103), (98, 99, 105, 104), (99, 100, 106, 105), (100, 101, 107, 106), (164, 339, 338, 163), (125, 108, 126, 143), (108, 109, 127, 126), (109, 110, 128, 127), (110, 111, 129, 128), (111, 112, 130, 129), (112, 113, 131, 130), (113, 114, 132, 131), (114, 115, 133, 132), (115, 116, 134, 133), (116, 117, 135, 134), (117, 118, 136, 135), (118, 119, 137, 136), (119, 120, 138, 137), (120, 121, 139, 138), (121, 122, 140, 139), (122, 123, 141, 140), (123, 124, 142, 141), (124, 125, 143, 142), (163, 338, 337, 162), (147, 144, 148, 151), (144, 145, 149, 148), (145, 146, 150, 149), (146, 147, 151, 150), (337, 338, 339, 340, 341, 342, 343, 344, 345, 346), (161, 152, 162, 171), (152, 153, 163, 162), (153, 154, 164, 163), (154, 155, 165, 164), (155, 156, 166, 165), (156, 157, 167, 166), (157, 158, 168, 167), (158, 159, 169, 168), (159, 160, 170, 169), (160, 161, 171, 170), (347, 348, 349, 350, 351, 352, 353, 354, 355, 356, 357, 358, 359, 360, 361, 362, 363, 364, 365, 366, 367, 368, 369, 370, 371, 372, 373, 374, 375), (189, 172, 190, 207), (172, 173, 191, 190), (173, 174, 192, 191), (174, 175, 193, 192), (175, 176, 194, 193), (176, 177, 195, 194), (177, 178, 196, 195), (178, 179, 197, 196), (179, 180, 198, 197), (180, 181, 199, 198), (181, 182, 200, 199), (182, 183, 201, 200), (183, 184, 202, 201), (184, 185, 203, 202), (185, 186, 204, 203), (186, 187, 205, 204), (187, 188, 206, 205), (188, 189, 207, 206), (445, 446, 447, 448, 449), (229, 254, 255, 230), (216, 241, 242, 217), (214, 560, 239, 240, 215), (225, 250, 251, 226), (221, 246, 247, 222), (230, 255, 256, 231), (218, 243, 244, 509, 467, 498, 219), (224, 249, 250, 225), (226, 251, 252, 227), (227, 252, 253, 228), (211, 236, 237, 212), (217, 242, 243, 218), (223, 248, 249, 224), (222, 247, 248, 223), (215, 240, 241, 216), (232, 257, 254, 229), (212, 237, 238, 764, 624, 706, 582, 746, 606, 688, 213), (228, 253, 233, 208), (210, 235, 236, 211), (464, 454, 245, 455), (208, 233, 234, 209), (209, 234, 235, 210), (220, 455, 245, 246, 221), (231, 256, 257, 232), (191, 428, 427, 190), (20, 457, 259, 258, 19), (463, 456, 259, 457), (536, 499, 261, 500), (22, 263, 262, 501, 488, 507, 21), (23, 996, 264, 263, 22), (998, 995, 264, 996), (25, 266, 265, 997, 1011, 1002, 1021, 24), (26, 562, 267, 266, 25), (568, 561, 267, 562), (988, 689, 269, 690), (28, 271, 270, 691, 609, 749, 585, 708, 626, 766, 27), (29, 272, 271, 28), (31, 274, 273, 30), (32, 275, 274, 31), (33, 276, 275, 32), (34, 277, 276, 33), (35, 278, 277, 34), (36, 279, 278, 35), (37, 280, 279, 36), (19, 258, 280, 37), (427, 428, 429, 430, 431, 432, 433, 434, 435, 436, 437, 438, 439, 440, 441, 442, 443, 444), (223, 282, 281, 222), (224, 283, 282, 223), (225, 284, 283, 224), (226, 285, 284, 225), (232, 287, 286, 231), (229, 288, 287, 232), (230, 289, 288, 229), (228, 290, 289, 230), (208, 291, 290, 228), (209, 292, 291, 208), (210, 293, 292, 209), (211, 294, 293, 210), (212, 295, 294, 211), (213, 768, 628, 710, 587, 751, 611, 693, 296, 295, 212), (987, 692, 296, 693), (567, 564, 298, 565), (215, 300, 299, 566, 214), (216, 301, 300, 215), (217, 302, 301, 216), (218, 303, 302, 217), (219, 512, 490, 503, 304, 303, 218), (535, 502, 304, 503), (462, 459, 306, 460), (221, 308, 307, 461, 220), (222, 281, 308, 221), (309, 310, 311, 312, 313, 314), (103, 310, 309, 102), (104, 311, 310, 103), (105, 312, 311, 104), (106, 313, 312, 105), (107, 314, 313, 106), (102, 309, 314, 107), (316, 317, 1073, 1071), (127, 316, 315, 126), (128, 317, 316, 127), (129, 318, 317, 128), (130, 319, 318, 129), (131, 320, 319, 130), (132, 321, 320, 131), (133, 322, 321, 132), (134, 323, 322, 133), (135, 324, 323, 134), (136, 325, 324, 135), (137, 326, 325, 136), (138, 327, 326, 137), (139, 328, 327, 138), (140, 329, 328, 139), (141, 330, 329, 140), (142, 331, 330, 141), (143, 332, 331, 142), (126, 315, 332, 143), (335, 336, 1092, 1091), (149, 334, 333, 148), (150, 335, 334, 149), (151, 336, 335, 150), (148, 333, 336, 151), (165, 340, 339, 164), (166, 341, 340, 165), (167, 342, 341, 166), (168, 343, 342, 167), (169, 344, 343, 168), (170, 345, 344, 169), (171, 346, 345, 170), (162, 337, 346, 171), (68, 348, 347, 67), (69, 349, 348, 68), (70, 350, 349, 69), (71, 351, 350, 70), (72, 352, 351, 71), (73, 353, 352, 72), (74, 354, 353, 73), (75, 355, 354, 74), (76, 356, 355, 75), (77, 357, 356, 76), (78, 358, 357, 77), (79, 359, 358, 78), (80, 360, 359, 79), (81, 361, 360, 80), (82, 362, 361, 81), (83, 363, 362, 82), (84, 364, 363, 83), (85, 365, 364, 84), (86, 366, 365, 85), (87, 367, 366, 86), (88, 368, 367, 87), (89, 369, 368, 88), (90, 370, 369, 89), (91, 371, 370, 90), (92, 372, 371, 91), (93, 373, 372, 92), (94, 374, 373, 93), (95, 375, 374, 94), (67, 347, 375, 95), (259, 377, 376, 258), (260, 378, 377, 259, 456), (262, 380, 379, 261, 499, 485, 505), (263, 381, 380, 262), (264, 382, 381, 263), (265, 383, 382, 264, 995), (266, 384, 383, 265), (267, 385, 384, 266), (268, 386, 385, 267, 561), (986, 695, 387, 696), (271, 389, 388, 697, 615, 755, 591, 713, 631, 771, 270), (272, 390, 389, 271), (273, 391, 390, 272), (274, 392, 391, 273), (275, 393, 392, 274), (276, 394, 393, 275), (277, 395, 394, 276), (278, 396, 395, 277), (279, 397, 396, 278), (280, 398, 397, 279), (258, 376, 398, 280), (423, 424, 1143, 1142), (282, 400, 399, 281), (283, 401, 400, 282), (284, 402, 401, 283), (285, 403, 402, 284), (286, 404, 403, 285), (287, 405, 404, 286), (288, 406, 405, 287), (289, 407, 406, 288), (290, 408, 407, 289), (291, 409, 408, 290), (292, 410, 409, 291), (293, 411, 410, 292), (294, 412, 411, 293), (295, 413, 412, 294), (296, 773, 633, 715, 593, 757, 617, 699, 414, 413, 295), (985, 698, 414, 699), (299, 417, 416, 298, 564), (300, 418, 417, 299), (301, 419, 418, 300), (302, 420, 419, 301), (303, 421, 420, 302), (304, 422, 421, 303), (305, 423, 422, 304, 502, 489, 513), (307, 425, 424, 306, 459), (308, 426, 425, 307), (281, 399, 426, 308), (192, 429, 428, 191), (193, 430, 429, 192), (194, 431, 430, 193), (195, 432, 431, 194), (196, 433, 432, 195), (197, 434, 433, 196), (198, 435, 434, 197), (199, 436, 435, 198), (200, 437, 436, 199), (201, 438, 437, 200), (202, 439, 438, 201), (203, 440, 439, 202), (204, 441, 440, 203), (205, 442, 441, 204), (206, 443, 442, 205), (207, 444, 443, 206), (190, 427, 444, 207), (227, 446, 445, 226), (228, 447, 446, 227), (230, 448, 447, 228), (231, 449, 448, 230), (220, 461, 462, 453), (461, 307, 459, 462), (452, 463, 457, 20), (458, 260, 456, 463), (453, 464, 455, 220), (450, 465, 452, 20), (1, 451, 465, 450), (534, 513, 489, 517), (465, 466, 469, 452), (462, 471, 470, 453), (460, 472, 471, 462), (463, 475, 474, 458), (452, 476, 475, 463), (533, 514, 490, 512), (453, 479, 478, 464), (464, 483, 482, 454), (532, 519, 493, 544, 520), (451, 484, 486, 465), (531, 505, 485, 521), (530, 522, 494, 523), (529, 506, 473, 524), (556, 540, 480, 542), (555, 541, 495, 547), (528, 508, 481, 527), (526, 528, 527, 495, 541), (477, 496, 528, 526, 546), (496, 2, 508, 528), (554, 546, 526, 548), (553, 545, 525, 549), (522, 529, 524, 494), (467, 509, 529, 522), (509, 244, 506, 529), (510, 530, 523, 468), (219, 498, 530, 510), (498, 467, 522, 530), (519, 531, 521, 493), (488, 501, 531, 519), (501, 262, 505, 531), (511, 532, 520, 539, 480), (21, 507, 532, 511), (507, 488, 519, 532), (510, 533, 512, 219), (468, 516, 533, 510), (516, 492, 514, 533), (515, 534, 517, 492), (491, 504, 534, 515), (504, 305, 513, 534), (514, 535, 503, 490), (492, 517, 535, 514), (517, 489, 502, 535), (518, 536, 500, 487), (493, 521, 536, 518, 543), (521, 485, 499, 536), (525, 537, 511, 480, 540), (495, 527, 537, 525, 545), (527, 481, 497, 537), (520, 544, 551, 550), (544, 493, 543, 551), (480, 539, 552, 542), (539, 520, 550, 552), (547, 495, 545, 553), (538, 477, 546, 554), (548, 526, 541, 555), (549, 525, 540, 556), (566, 299, 564, 567), (559, 568, 562, 26), (563, 268, 561, 568), (557, 569, 559, 26), (7, 558, 569, 557), (563, 568, 575, 572), (569, 558, 570, 576), (568, 559, 571, 575), (567, 565, 573, 574), (984, 717, 593, 715), (983, 718, 595, 777), (982, 714, 592, 778), (981, 721, 590, 712), (980, 722, 596, 781), (979, 711, 589, 782), (978, 725, 587, 710), (977, 726, 597, 785), (976, 709, 586, 786), (974, 730, 598, 789), (973, 707, 583, 790), (971, 734, 599, 793), (970, 705, 581, 794), (969, 737, 579, 743), (968, 738, 600, 797), (967, 702, 578, 798), (966, 799, 658, 740), (965, 800, 659, 801), (964, 760, 620, 802), (963, 803, 657, 739), (962, 804, 660, 805), (961, 796, 656, 806), (960, 807, 603, 685), (959, 808, 661, 809), (958, 795, 655, 810), (957, 811, 654, 736), (956, 812, 662, 813), (955, 763, 623, 814), (954, 815, 653, 735), (953, 816, 663, 817), (952, 792, 652, 818), (950, 820, 664, 821), (949, 791, 651, 822), (948, 823, 650, 732), (947, 824, 665, 825), (946, 765, 625, 826), (945, 827, 649, 731), (944, 828, 666, 829), (943, 788, 648, 830), (941, 832, 667, 833), (940, 787, 647, 834), (939, 835, 646, 728), (938, 836, 668, 837), (937, 767, 627, 838), (936, 839, 645, 727), (935, 840, 669, 841), (934, 784, 644, 842), (933, 843, 628, 768), (932, 844, 670, 845), (931, 783, 643, 846), (930, 847, 642, 724), (929, 848, 671, 849), (928, 769, 629, 850), (927, 851, 641, 723), (926, 852, 672, 853), (925, 780, 640, 854), (924, 855, 630, 770), (923, 856, 673, 857), (922, 779, 639, 858), (921, 859, 638, 720), (920, 860, 674, 861), (919, 772, 632, 862), (918, 863, 637, 719), (917, 864, 675, 865), (916, 776, 636, 866), (915, 867, 633, 773), (914, 868, 676, 869), (913, 775, 635, 870), (912, 871, 617, 757), (911, 872, 677, 873), (910, 756, 616, 874), (909, 875, 614, 754), (908, 876, 678, 877), (907, 753, 613, 878), (906, 879, 611, 751), (905, 880, 679, 881), (904, 750, 610, 882), (903, 883, 608, 748), (902, 884, 680, 885), (901, 747, 607, 886), (899, 888, 681, 889), (898, 745, 605, 890), (897, 891, 621, 703), (896, 892, 682, 893), (895, 742, 602, 894), (892, 895, 894, 682), (658, 798, 895, 892), (798, 578, 742, 895), (795, 896, 893, 655), (600, 740, 896, 795), (740, 658, 892, 896), (737, 897, 703, 579), (655, 893, 897, 737), (893, 682, 891, 897), (888, 898, 890, 681), (654, 794, 898, 888), (794, 581, 745, 898), (791, 899, 889, 651), (599, 736, 899, 791), (736, 654, 888, 899), (651, 889, 900, 733), (889, 681, 887, 900), (884, 901, 886, 680), (650, 790, 901, 884), (790, 583, 747, 901), (787, 902, 885, 647), (598, 732, 902, 787), (732, 650, 884, 902), (729, 903, 748, 584), (647, 885, 903, 729), (885, 680, 883, 903), (880, 904, 882, 679), (646, 786, 904, 880), (786, 586, 750, 904), (783, 905, 881, 643), (597, 728, 905, 783), (728, 646, 880, 905), (725, 906, 751, 587), (643, 881, 906, 725), (881, 679, 879, 906), (876, 907, 878, 678), (642, 782, 907, 876), (782, 589, 753, 907), (779, 908, 877, 639), (596, 724, 908, 779), (724, 642, 876, 908), (721, 909, 754, 590), (639, 877, 909, 721), (877, 678, 875, 909), (872, 910, 874, 677), (638, 778, 910, 872), (778, 592, 756, 910), (775, 911, 873, 635), (595, 720, 911, 775), (720, 638, 872, 911), (717, 912, 757, 593), (635, 873, 912, 717), (873, 677, 871, 912), (868, 913, 870, 676), (637, 777, 913, 868), (777, 595, 775, 913), (750, 914, 869, 610), (586, 719, 914, 750), (719, 637, 868, 914), (692, 915, 773, 296), (610, 869, 915, 692), (869, 676, 867, 915), (864, 916, 866, 675), (634, 716, 916, 864), (716, 594, 776, 916), (767, 917, 865, 627), (297, 774, 917, 767), (774, 634, 864, 917), (709, 918, 719, 586), (627, 865, 918, 709), (865, 675, 863, 918), (860, 919, 862, 674), (618, 700, 919, 860), (700, 415, 772, 919), (776, 920, 861, 636), (594, 758, 920, 776), (758, 618, 860, 920), (718, 921, 720, 595), (636, 861, 921, 718), (861, 674, 859, 921), (856, 922, 858, 673), (641, 781, 922, 856), (781, 596, 779, 922), (747, 923, 857, 607), (583, 723, 923, 747), (723, 641, 856, 923), (689, 924, 770, 269), (607, 857, 924, 689), (857, 673, 855, 924), (852, 925, 854, 672), (631, 713, 925, 852), (713, 591, 780, 925), (765, 926, 853, 625), (270, 771, 926, 765), (771, 631, 852, 926), (707, 927, 723, 583), (625, 853, 927, 707), (853, 672, 851, 927), (848, 928, 850, 671), (615, 697, 928, 848), (697, 388, 769, 928), (780, 929, 849, 640), (591, 755, 929, 780), (755, 615, 848, 929), (722, 930, 724, 596), (640, 849, 930, 722), (849, 671, 847, 930), (844, 931, 846, 670), (645, 785, 931, 844), (785, 597, 783, 931), (704, 932, 845, 622), (580, 727, 932, 704), (727, 645, 844, 932), (762, 933, 768, 213), (622, 845, 933, 762), (845, 670, 843, 933), (840, 934, 842, 669), (686, 935, 841, 604), (744, 936, 727, 580), (604, 841, 936, 744), (841, 669, 839, 936), (836, 937, 838, 668), (612, 694, 937, 836), (694, 297, 767, 937), (784, 938, 837, 644), (588, 752, 938, 784), (752, 612, 836, 938), (726, 939, 728, 597), (644, 837, 939, 726), (837, 668, 835, 939), (832, 940, 834, 667), (649, 789, 940, 832), (789, 598, 787, 940), (743, 941, 833, 603), (579, 731, 941, 743), (731, 649, 832, 941), (603, 833, 942, 685), (833, 667, 831, 942), (828, 943, 830, 666), (626, 708, 943, 828), (708, 585, 788, 943), (761, 944, 829, 621), (27, 766, 944, 761), (766, 626, 828, 944), (703, 945, 731, 579), (621, 829, 945, 703), (829, 666, 827, 945), (824, 946, 826, 665), (609, 691, 946, 824), (691, 270, 765, 946), (788, 947, 825, 648), (585, 749, 947, 788), (749, 609, 824, 947), (730, 948, 732, 598), (648, 825, 948, 730), (825, 665, 823, 948), (820, 949, 822, 664), (653, 793, 949, 820), (793, 599, 791, 949), (744, 950, 821, 604), (580, 735, 950, 744), (735, 653, 820, 950), (604, 821, 951, 686), (821, 664, 819, 951), (816, 952, 818, 663), (606, 746, 952, 816), (746, 582, 792, 952), (762, 953, 817, 622), (213, 688, 953, 762), (688, 606, 816, 953), (704, 954, 735, 580), (622, 817, 954, 704), (817, 663, 815, 954), (812, 955, 814, 662), (624, 764, 955, 812), (764, 238, 763, 955), (792, 956, 813, 652), (582, 706, 956, 792), (706, 624, 812, 956), (734, 957, 736, 599), (652, 813, 957, 734), (813, 662, 811, 957), (808, 958, 810, 661), (657, 797, 958, 808), (797, 600, 795, 958), (739, 657, 808, 959), (809, 661, 807, 960), (804, 961, 806, 660), (619, 701, 961, 804), (701, 577, 796, 961), (759, 619, 804, 962), (805, 660, 803, 963), (800, 964, 802, 659), (601, 683, 964, 800), (683, 8, 760, 964), (796, 965, 801, 656), (577, 741, 965, 796), (741, 601, 800, 965), (738, 966, 740, 600), (656, 801, 966, 738), (801, 659, 799, 966), (799, 967, 798, 658), (659, 802, 967, 799), (802, 620, 702, 967), (803, 968, 797, 657), (660, 806, 968, 803), (806, 656, 738, 968), (807, 969, 743, 603), (661, 810, 969, 807), (810, 655, 737, 969), (811, 970, 794, 654), (662, 814, 970, 811), (814, 623, 705, 970), (815, 971, 793, 653), (663, 818, 971, 815), (818, 652, 734, 971), (664, 822, 972, 819), (822, 651, 733, 972), (823, 973, 790, 650), (665, 826, 973, 823), (826, 625, 707, 973), (827, 974, 789, 649), (666, 830, 974, 827), (830, 648, 730, 974), (667, 834, 975, 831), (834, 647, 729, 975), (835, 976, 786, 646), (668, 838, 976, 835), (838, 627, 709, 976), (839, 977, 785, 645), (669, 842, 977, 839), (842, 644, 726, 977), (843, 978, 710, 628), (670, 846, 978, 843), (846, 643, 725, 978), (847, 979, 782, 642), (671, 850, 979, 847), (850, 629, 711, 979), (851, 980, 781, 641), (672, 854, 980, 851), (854, 640, 722, 980), (855, 981, 712, 630), (673, 858, 981, 855), (858, 639, 721, 981), (859, 982, 778, 638), (674, 862, 982, 859), (862, 632, 714, 982), (863, 983, 777, 637), (675, 866, 983, 863), (866, 636, 718, 983), (867, 984, 715, 633), (676, 870, 984, 867), (870, 635, 717, 984), (871, 985, 699, 617), (677, 874, 985, 871), (874, 616, 698, 985), (875, 986, 696, 614), (678, 878, 986, 875), (878, 613, 695, 986), (879, 987, 693, 611), (679, 882, 987, 879), (882, 610, 692, 987), (883, 988, 690, 608), (680, 886, 988, 883), (886, 607, 689, 988), (681, 890, 989, 887), (890, 605, 687, 989), (891, 990, 761, 621), (682, 894, 990, 891), (894, 602, 684, 990), (214, 566, 784, 934, 840, 935, 686), (566, 567, 588, 784), (214, 686, 951, 819, 972, 733, 900, 887, 989, 687, 239, 560), (575, 571, 576, 570, 759, 962, 805, 963, 739, 959, 809, 960, 685, 942, 831, 975, 729), (417, 299, 300), (417, 300, 418), (994, 1013, 1004, 1023, 998, 996, 23), (1044, 1012, 998, 1023), (997, 265, 995, 998, 1012, 1003, 1022), (991, 999, 1024, 1005, 1014, 994, 23), (4, 992, 1025, 1006, 1015, 999, 991), (1043, 1009, 993, 1026), (1020, 1038, 1063, 1047), (1007, 1040, 1065, 1053), (1040, 1019, 1001, 1028), (1039, 1029, 1004, 1013), (1016, 1042, 1067, 1055), (1037, 1022, 1003, 1031), (1040, 1028, 1049, 1065), (1036, 1032, 1058, 1061), (1034, 1018, 1000, 1033), (1026, 1034, 1059, 1048), (1029, 1039, 1064, 1057), (1026, 993, 1018, 1034), (1024, 1035, 1032, 1005), (999, 1016, 1035, 1024), (1010, 1036, 1061, 1054), (1014, 1036, 1010, 994), (1005, 1032, 1036, 1014), (1033, 1045, 1070, 1052), (1034, 1033, 1052, 1059), (1002, 1011, 1037, 1030), (1011, 997, 1022, 1037), (1028, 1043, 1068, 1049), (24, 1021, 1038, 1020), (1021, 1002, 1030, 1038), (1010, 1039, 1013, 994), (1039, 1010, 1054, 1064), (1045, 1020, 1047, 1070), (1041, 1017, 1046, 1066), (1030, 1037, 1062, 1050), (1007, 5, 1019, 1040), (1025, 1041, 1027, 1006), (992, 1017, 1041, 1025), (1043, 1026, 1048, 1068), (1015, 1042, 1016, 999), (1006, 1027, 1042, 1015), (1027, 1041, 1066, 1056), (1035, 1016, 1055, 1060), (1028, 1001, 1009, 1043), (1029, 1044, 1023, 1004), (1031, 1003, 1012, 1044), (1044, 1029, 1057, 1069), (1037, 1031, 1051, 1062), (1033, 1000, 1008, 1045), (1042, 1027, 1056, 1067), (1031, 1044, 1069, 1051), (1032, 1035, 1060, 1058), (1038, 1030, 1050, 1063), (30, 273, 1069, 1057, 1064, 1054, 1061, 1058, 1060, 1055, 1067, 1056, 1066, 1046, 11), (273, 272, 1062, 1051, 1069), (29, 10, 1053, 1065, 1049, 1068, 1048, 1059, 1052, 1070, 1047, 1063, 1050, 1062, 272), (1072, 1071, 1073, 1074, 1075, 1076, 1077, 1078, 1079, 1080, 1081, 1082, 1083, 1084, 1085, 1086, 1087, 1088), (1090, 1089, 1091, 1092), (331, 332, 1088, 1087), (324, 325, 1081, 1080), (336, 333, 1090, 1092), (317, 318, 1074, 1073), (332, 315, 1072, 1088), (325, 326, 1082, 1081), (318, 319, 1075, 1074), (326, 327, 1083, 1082), (319, 320, 1076, 1075), (327, 328, 1084, 1083), (320, 321, 1077, 1076), (328, 329, 1085, 1084), (321, 322, 1078, 1077), (333, 334, 1089, 1090), (329, 330, 1086, 1085), (322, 323, 1079, 1078), (334, 335, 1091, 1089), (315, 316, 1071, 1072), (330, 331, 1087, 1086), (323, 324, 1080, 1079), (1094, 1093, 1095, 1096, 1097, 1098, 1099, 1100, 1101, 1102, 1103, 1104, 1105, 1151, 1150, 1147, 1146, 1155, 1154, 1107, 1106, 1108, 1109, 1110, 1111, 1112, 1113, 1114, 1115, 1116), (1118, 1117, 1119, 1120, 1121, 1122, 1123, 1124, 1125, 1126, 1127, 1128, 1129, 1130, 1131, 1132, 1133, 1153, 1152, 1149, 1148, 1157, 1156, 1135, 1134, 1136, 1137, 1138, 1139, 1140, 1141, 1142, 1143, 1144, 1145), (772, 415, 1135, 1156), (592, 714, 1148, 1149), (424, 425, 1144, 1143), (629, 769, 1154, 1155), (395, 396, 1114, 1113), (425, 426, 1145, 1144), (399, 400, 1117, 1118), (396, 397, 1115, 1114), (426, 399, 1118, 1145), (400, 401, 1119, 1117), (695, 613, 1151, 1105), (397, 398, 1116, 1115), (401, 402, 1120, 1119), (632, 772, 1156, 1157), (398, 376, 1094, 1116), (402, 403, 1121, 1120), (403, 404, 1122, 1121), (698, 616, 1153, 1133), (404, 405, 1123, 1122), (405, 406, 1124, 1123), (376, 377, 1093, 1094), (753, 589, 1147, 1150), (406, 407, 1125, 1124), (377, 378, 1095, 1093), (407, 408, 1126, 1125), (378, 379, 1096, 1095), (408, 409, 1127, 1126), (613, 753, 1150, 1151), (379, 380, 1097, 1096), (756, 592, 1149, 1152), (409, 410, 1128, 1127), (380, 381, 1098, 1097), (410, 411, 1129, 1128), (381, 382, 1099, 1098), (411, 412, 1130, 1129), (616, 756, 1152, 1153), (382, 383, 1100, 1099), (412, 413, 1131, 1130), (383, 384, 1101, 1100), (413, 414, 1132, 1131), (384, 385, 1102, 1101), (414, 698, 1133, 1132), (385, 386, 1103, 1102), (415, 416, 1134, 1135), (386, 387, 1104, 1103), (416, 417, 1136, 1134), (711, 629, 1155, 1146), (387, 695, 1105, 1104), (417, 418, 1137, 1136), (388, 389, 1106, 1107), (418, 419, 1138, 1137), (389, 390, 1108, 1106), (419, 420, 1139, 1138), (714, 632, 1157, 1148), (390, 391, 1109, 1108), (420, 421, 1140, 1139), (391, 392, 1110, 1109), (769, 388, 1107, 1154), (589, 711, 1146, 1147), (421, 422, 1141, 1140), (392, 393, 1111, 1110), (422, 423, 1142, 1141), (393, 394, 1112, 1111)])
me_map_3_osm_buildings.polygons.foreach_set('material_index', [0, 0, 0, 0, 0, 0, 0, 0, 0, 0, 0, 0, 0, 0, 0, 0, 0, 0, 0, 1, 1, 1, 1, 1, 1, 1, 1, 1, 1, 1, 1, 1, 1, 1, 1, 1, 1, 1, 1, 1, 1, 1, 1, 1, 1, 1, 1, 1, 0, 3, 3, 3, 3, 3, 3, 5, 3, 3, 3, 3, 3, 3, 3, 3, 3, 3, 3, 3, 3, 3, 3, 3, 3, 3, 5, 3, 3, 3, 3, 5, 3, 3, 3, 3, 3, 3, 3, 3, 3, 3, 2, 3, 3, 3, 3, 3, 3, 3, 3, 3, 3, 3, 3, 3, 3, 3, 3, 3, 3, 0, 0, 0, 0, 0, 0, 0, 0, 0, 0, 0, 0, 0, 0, 0, 0, 0, 0, 0, 0, 0, 0, 0, 0, 0, 5, 0, 0, 0, 0, 0, 0, 0, 0, 0, 0, 0, 0, 0, 0, 0, 0, 0, 0, 0, 0, 5, 0, 0, 0, 0, 0, 0, 0, 0, 0, 0, 0, 0, 0, 0, 0, 0, 0, 0, 0, 0, 0, 0, 0, 0, 0, 0, 0, 0, 0, 0, 0, 0, 5, 5, 5, 5, 5, 5, 5, 5, 5, 5, 5, 5, 5, 5, 5, 5, 5, 5, 5, 5, 5, 5, 5, 5, 5, 5, 5, 5, 5, 5, 5, 5, 2, 2, 2, 2, 2, 2, 2, 2, 2, 2, 2, 2, 2, 2, 2, 2, 2, 2, 2, 2, 2, 2, 2, 2, 2, 2, 2, 2, 2, 0, 0, 0, 0, 0, 0, 0, 0, 0, 0, 0, 0, 0, 0, 0, 0, 0, 0, 0, 0, 0, 0, 0, 0, 0, 0, 0, 0, 0, 0, 0, 0, 0, 0, 0, 0, 0, 0, 0, 0, 0, 0, 0, 0, 0, 0, 0, 0, 5, 5, 5, 5, 5, 5, 5, 5, 5, 5, 5, 5, 5, 5, 5, 5, 5, 0, 0, 0, 0, 0, 0, 0, 0, 0, 0, 0, 0, 0, 0, 0, 0, 0, 0, 0, 0, 0, 0, 0, 0, 0, 0, 0, 0, 0, 0, 0, 0, 0, 0, 0, 0, 0, 0, 0, 0, 0, 0, 0, 0, 0, 0, 0, 0, 0, 0, 0, 0, 0, 0, 0, 0, 0, 0, 0, 0, 0, 0, 0, 0, 0, 0, 0, 0, 0, 0, 0, 0, 0, 0, 0, 0, 0, 0, 0, 0, 0, 0, 0, 0, 0, 0, 0, 0, 0, 0, 0, 0, 0, 0, 0, 0, 0, 0, 0, 0, 0, 0, 0, 0, 0, 0, 0, 0, 0, 0, 0, 0, 0, 0, 0, 0, 0, 0, 0, 0, 0, 0, 0, 0, 0, 0, 0, 0, 0, 0, 0, 0, 0, 0, 0, 0, 0, 0, 0, 0, 0, 0, 0, 0, 0, 0, 0, 0, 0, 0, 0, 0, 0, 0, 0, 0, 0, 0, 0, 0, 0, 0, 0, 0, 0, 0, 0, 0, 0, 0, 0, 0, 0, 0, 0, 0, 0, 0, 0, 0, 0, 0, 0, 0, 0, 0, 0, 0, 0, 0, 0, 0, 0, 0, 0, 0, 0, 0, 0, 0, 0, 0, 0, 0, 0, 0, 0, 0, 0, 0, 0, 0, 0, 0, 0, 0, 0, 0, 0, 0, 0, 0, 0, 0, 0, 0, 0, 0, 0, 0, 0, 0, 0, 0, 0, 0, 0, 0, 0, 0, 0, 0, 0, 0, 0, 0, 0, 0, 0, 0, 0, 0, 0, 0, 0, 0, 0, 0, 0, 0, 0, 0, 0, 0, 0, 0, 0, 0, 0, 0, 0, 0, 0, 0, 0, 0, 0, 0, 0, 0, 0, 0, 0, 0, 0, 0, 0, 0, 0, 0, 0, 0, 0, 0, 0, 0, 0, 0, 0, 0, 0, 0, 0, 0, 0, 0, 0, 0, 0, 0, 0, 0, 0, 0, 0, 0, 0, 0, 0, 0, 0, 0, 0, 0, 0, 0, 0, 0, 0, 0, 0, 0, 0, 0, 0, 0, 0, 0, 0, 0, 0, 0, 0, 0, 0, 0, 0, 0, 0, 0, 0, 0, 0, 0, 0, 0, 0, 0, 0, 0, 0, 0, 0, 0, 0, 0, 0, 0, 0, 0, 0, 0, 0, 0, 0, 0, 0, 0, 0, 0, 0, 0, 0, 0, 0, 0, 0, 0, 0, 0, 0, 0, 0, 0, 0, 0, 0, 0, 0, 0, 0, 0, 0, 0, 0, 0, 0, 0, 0, 0, 0, 0, 0, 0, 0, 0, 0, 0, 0, 0, 0, 0, 0, 0, 0, 0, 0, 0, 0, 0, 0, 0, 0, 0, 0, 0, 0, 0, 0, 0, 0, 0, 0, 0, 0, 0, 0, 0, 0, 0, 0, 0, 0, 0, 0, 0, 0, 0, 0, 0, 0, 0, 0, 0, 0, 0, 0, 0, 0, 0, 0, 0, 0, 0, 0, 0, 0, 0, 0, 0, 0, 0, 0, 0, 0, 0, 0, 0, 0, 0, 0, 0, 0, 0, 5, 5, 5, 5, 5, 5, 5, 5, 5, 5, 5, 5, 5, 5, 5, 5, 5, 5, 5, 5, 5, 5, 0, 0, 0, 0, 0, 0, 0, 0, 0, 0, 0, 0, 0, 0, 0, 0, 0, 0, 0, 0, 0, 0, 0, 0, 0, 0, 0, 0, 0, 0, 0, 0, 0, 0, 0, 0, 0, 0, 0, 0, 0, 0, 0, 0, 0, 0, 0, 0, 0, 0, 0, 0, 0, 0, 0, 0, 0, 0, 0, 0, 0, 0, 0, 0, 0])
me_map_3_osm_buildings.materials.append(mat_firebrick)
me_map_3_osm_buildings.materials.append(mat_white)
me_map_3_osm_buildings.materials.append(mat_darkgray)
me_map_3_osm_buildings.materials.append(mat_wall)
me_map_3_osm_buildings.materials.append(mat_mediumaquamarine)
me_map_3_osm_buildings.materials.append(mat_roof)
me_map_3_osm_buildings.materials.append(mat_red)
me_map_3_osm_buildings.materials.append(mat_yellow)
me_map_3_osm_buildings.materials.append(mat_black)
me_map_3_osm_buildings.use_remesh_preserve_volume = False
me_map_3_osm_buildings.use_remesh_preserve_attributes = False
me_map_3_osm_buildings.use_mirror_vertex_groups = False
me_map_3_osm_buildings.update()

# ---- objects
ob_map_3_osm = bpy.data.objects.new('map_3.osm', None)
ob_map_3_osm_buildings = bpy.data.objects.new('map_3.osm_buildings', me_map_3_osm_buildings)
ob_lamp = bpy.data.objects.new('Lamp', light_lamp)
ob_camera = bpy.data.objects.new('Camera', cam_camera)

# ---- transforms, parenting, visibility, modifiers, constraints
ob_map_3_osm.location = (0.0, 0.0, 0.0)
ob_map_3_osm.empty_display_size = 0.01
ob_map_3_osm.empty_image_offset = (0.0, 0.0)
ob_map_3_osm.hide_render = True
ob_map_3_osm.lineart.crease_threshold = 0.0
ob_map_3_osm_buildings.parent = ob_map_3_osm
ob_map_3_osm_buildings.location = (0.0, 0.0, 0.0)
ob_map_3_osm_buildings.lineart.crease_threshold = 0.0
ob_lamp.location = (4.076, 1.005, 5.904)
ob_lamp.rotation_euler = (0.6503, 0.05522, 1.866)
ob_lamp.lock_rotations_4d = False
ob_lamp.empty_display_type = 'ARROWS'
ob_lamp.color = (0.0, 0.0, 0.0, 0.0)
ob_lamp.lineart.crease_threshold = 0.0
ob_camera.location = (7.481, -6.508, 5.344)
ob_camera.rotation_euler = (1.109, 0.0, 0.8149)
ob_camera.lock_rotations_4d = False
ob_camera.empty_display_type = 'ARROWS'
ob_camera.color = (0.0, 0.0, 0.0, 0.0)
ob_camera.display_type = 'WIRE'
ob_camera.lineart.crease_threshold = 0.0

# ---- collection membership
col_collection_1.objects.link(ob_map_3_osm)
col_collection_1.objects.link(ob_map_3_osm_buildings)
col_collection_1.objects.link(ob_lamp)
col_collection_1.objects.link(ob_camera)

# ---- scene / render settings (as saved in the file)
scene.camera = ob_camera
scene.frame_start = 1; scene.frame_end = 250; scene.frame_set(1)
scene.render.engine = 'BLENDER_EEVEE_NEXT'
scene.render.resolution_percentage = 50
scene.render.dither_intensity = 0.0
scene.cycles.use_denoising = False
scene.cycles.samples = 10
scene.cycles.sampling_pattern = 'TABULATED_SOBOL'
scene.cycles.light_sampling_threshold = 0.0
scene.cycles.use_adaptive_sampling = False
scene.cycles.use_light_tree = False
scene.cycles.blur_glossy = 0.0
scene.cycles.pixel_filter_type = 'GAUSSIAN'
scene.cycles.sample_clamp_indirect = 0.0
scene.view_settings.view_transform = 'Standard'
bpy.context.view_layer.update()
